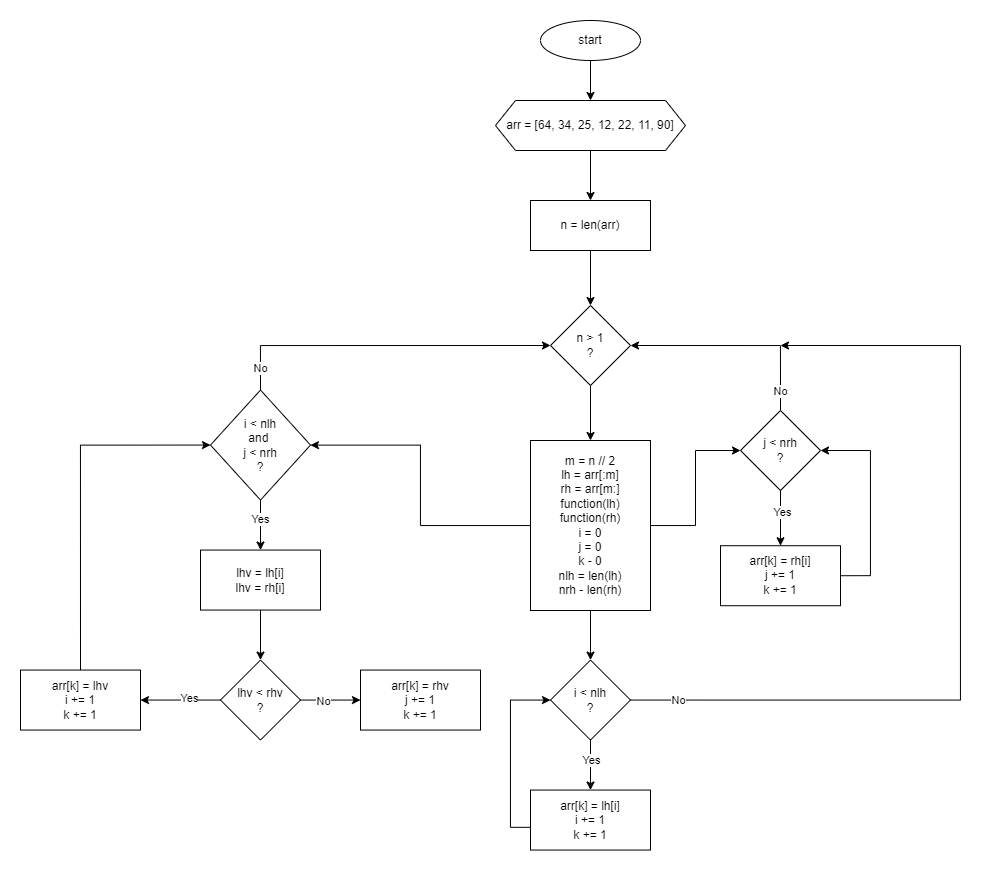

The diagram above was exported from draw.io. Its source (the exported page's mxGraphModel, read from the mxfile embedded in the PNG):
<mxGraphModel dx="2359" dy="778" grid="1" gridSize="10" guides="1" tooltips="1" connect="1" arrows="1" fold="1" page="1" pageScale="1" pageWidth="850" pageHeight="1100" math="0" shadow="0">
  <root>
    <mxCell id="0" />
    <mxCell id="1" parent="0" />
    <mxCell id="DFqGJZ4ezNEliDFzbjS--6" style="edgeStyle=orthogonalEdgeStyle;rounded=0;orthogonalLoop=1;jettySize=auto;html=1;" edge="1" parent="1" source="DFqGJZ4ezNEliDFzbjS--7" target="DFqGJZ4ezNEliDFzbjS--9">
      <mxGeometry relative="1" as="geometry">
        <mxPoint x="410" y="120" as="targetPoint" />
      </mxGeometry>
    </mxCell>
    <mxCell id="DFqGJZ4ezNEliDFzbjS--7" value="start" style="ellipse;whiteSpace=wrap;html=1;" vertex="1" parent="1">
      <mxGeometry x="360" y="10" width="100" height="40" as="geometry" />
    </mxCell>
    <mxCell id="DFqGJZ4ezNEliDFzbjS--8" value="" style="edgeStyle=orthogonalEdgeStyle;rounded=0;orthogonalLoop=1;jettySize=auto;html=1;" edge="1" parent="1" source="DFqGJZ4ezNEliDFzbjS--9" target="DFqGJZ4ezNEliDFzbjS--10">
      <mxGeometry relative="1" as="geometry" />
    </mxCell>
    <mxCell id="DFqGJZ4ezNEliDFzbjS--9" value="arr = [64, 34, 25, 12, 22, 11, 90]" style="shape=hexagon;perimeter=hexagonPerimeter2;whiteSpace=wrap;html=1;fixedSize=1;" vertex="1" parent="1">
      <mxGeometry x="315" y="90" width="190" height="50" as="geometry" />
    </mxCell>
    <mxCell id="DFqGJZ4ezNEliDFzbjS--12" value="" style="edgeStyle=orthogonalEdgeStyle;rounded=0;orthogonalLoop=1;jettySize=auto;html=1;" edge="1" parent="1" source="DFqGJZ4ezNEliDFzbjS--10" target="DFqGJZ4ezNEliDFzbjS--11">
      <mxGeometry relative="1" as="geometry" />
    </mxCell>
    <mxCell id="DFqGJZ4ezNEliDFzbjS--10" value="n = len(arr)" style="whiteSpace=wrap;html=1;" vertex="1" parent="1">
      <mxGeometry x="350" y="190" width="120" height="50" as="geometry" />
    </mxCell>
    <mxCell id="DFqGJZ4ezNEliDFzbjS--14" value="" style="edgeStyle=orthogonalEdgeStyle;rounded=0;orthogonalLoop=1;jettySize=auto;html=1;" edge="1" parent="1" source="DFqGJZ4ezNEliDFzbjS--11" target="DFqGJZ4ezNEliDFzbjS--13">
      <mxGeometry relative="1" as="geometry" />
    </mxCell>
    <mxCell id="DFqGJZ4ezNEliDFzbjS--11" value="n &amp;gt; 1&lt;br&gt;?" style="rhombus;whiteSpace=wrap;html=1;" vertex="1" parent="1">
      <mxGeometry x="370" y="295" width="80" height="80" as="geometry" />
    </mxCell>
    <mxCell id="DFqGJZ4ezNEliDFzbjS--16" value="" style="edgeStyle=orthogonalEdgeStyle;rounded=0;orthogonalLoop=1;jettySize=auto;html=1;" edge="1" parent="1" source="DFqGJZ4ezNEliDFzbjS--13" target="DFqGJZ4ezNEliDFzbjS--15">
      <mxGeometry relative="1" as="geometry" />
    </mxCell>
    <mxCell id="DFqGJZ4ezNEliDFzbjS--26" value="" style="edgeStyle=orthogonalEdgeStyle;rounded=0;orthogonalLoop=1;jettySize=auto;html=1;" edge="1" parent="1" source="DFqGJZ4ezNEliDFzbjS--13" target="DFqGJZ4ezNEliDFzbjS--25">
      <mxGeometry relative="1" as="geometry" />
    </mxCell>
    <mxCell id="DFqGJZ4ezNEliDFzbjS--29" style="edgeStyle=orthogonalEdgeStyle;rounded=0;orthogonalLoop=1;jettySize=auto;html=1;" edge="1" parent="1" source="DFqGJZ4ezNEliDFzbjS--13" target="DFqGJZ4ezNEliDFzbjS--30">
      <mxGeometry relative="1" as="geometry">
        <mxPoint x="620" y="515" as="targetPoint" />
      </mxGeometry>
    </mxCell>
    <mxCell id="DFqGJZ4ezNEliDFzbjS--13" value="m = n // 2&lt;br&gt;lh = arr[:m]&lt;br&gt;rh = arr[m:]&lt;br&gt;function(lh)&lt;br&gt;function(rh)&lt;br&gt;i = 0&lt;br&gt;j = 0&lt;br&gt;k - 0&lt;br&gt;nlh = len(lh)&lt;br&gt;nrh - len(rh)" style="whiteSpace=wrap;html=1;" vertex="1" parent="1">
      <mxGeometry x="350" y="430" width="120" height="170" as="geometry" />
    </mxCell>
    <mxCell id="DFqGJZ4ezNEliDFzbjS--18" value="" style="edgeStyle=orthogonalEdgeStyle;rounded=0;orthogonalLoop=1;jettySize=auto;html=1;" edge="1" parent="1" source="DFqGJZ4ezNEliDFzbjS--15" target="DFqGJZ4ezNEliDFzbjS--17">
      <mxGeometry relative="1" as="geometry" />
    </mxCell>
    <mxCell id="DFqGJZ4ezNEliDFzbjS--38" value="Yes" style="edgeLabel;html=1;align=center;verticalAlign=middle;resizable=0;points=[];" vertex="1" connectable="0" parent="DFqGJZ4ezNEliDFzbjS--18">
      <mxGeometry x="-0.2523" y="-1" relative="1" as="geometry">
        <mxPoint as="offset" />
      </mxGeometry>
    </mxCell>
    <mxCell id="DFqGJZ4ezNEliDFzbjS--39" style="edgeStyle=orthogonalEdgeStyle;rounded=0;orthogonalLoop=1;jettySize=auto;html=1;entryX=0;entryY=0.5;entryDx=0;entryDy=0;exitX=0.5;exitY=0;exitDx=0;exitDy=0;" edge="1" parent="1" source="DFqGJZ4ezNEliDFzbjS--15" target="DFqGJZ4ezNEliDFzbjS--11">
      <mxGeometry relative="1" as="geometry" />
    </mxCell>
    <mxCell id="DFqGJZ4ezNEliDFzbjS--40" value="No" style="edgeLabel;html=1;align=center;verticalAlign=middle;resizable=0;points=[];" vertex="1" connectable="0" parent="DFqGJZ4ezNEliDFzbjS--39">
      <mxGeometry x="-0.866" y="1" relative="1" as="geometry">
        <mxPoint as="offset" />
      </mxGeometry>
    </mxCell>
    <mxCell id="DFqGJZ4ezNEliDFzbjS--15" value="i &amp;lt; nlh&lt;br&gt;and&amp;nbsp;&lt;br&gt;j &amp;lt; nrh&lt;br&gt;?" style="rhombus;whiteSpace=wrap;html=1;" vertex="1" parent="1">
      <mxGeometry x="30" y="379.56" width="100" height="110" as="geometry" />
    </mxCell>
    <mxCell id="DFqGJZ4ezNEliDFzbjS--20" value="" style="edgeStyle=orthogonalEdgeStyle;rounded=0;orthogonalLoop=1;jettySize=auto;html=1;" edge="1" parent="1" source="DFqGJZ4ezNEliDFzbjS--17" target="DFqGJZ4ezNEliDFzbjS--19">
      <mxGeometry relative="1" as="geometry" />
    </mxCell>
    <mxCell id="DFqGJZ4ezNEliDFzbjS--17" value="lhv = lh[i]&lt;br&gt;lhv = rh[i]" style="whiteSpace=wrap;html=1;" vertex="1" parent="1">
      <mxGeometry x="20" y="539.56" width="120" height="60" as="geometry" />
    </mxCell>
    <mxCell id="DFqGJZ4ezNEliDFzbjS--22" value="" style="edgeStyle=orthogonalEdgeStyle;rounded=0;orthogonalLoop=1;jettySize=auto;html=1;" edge="1" parent="1" source="DFqGJZ4ezNEliDFzbjS--19" target="DFqGJZ4ezNEliDFzbjS--21">
      <mxGeometry relative="1" as="geometry" />
    </mxCell>
    <mxCell id="DFqGJZ4ezNEliDFzbjS--36" value="Yes" style="edgeLabel;html=1;align=center;verticalAlign=middle;resizable=0;points=[];" vertex="1" connectable="0" parent="DFqGJZ4ezNEliDFzbjS--22">
      <mxGeometry x="-0.2212" y="-2" relative="1" as="geometry">
        <mxPoint as="offset" />
      </mxGeometry>
    </mxCell>
    <mxCell id="DFqGJZ4ezNEliDFzbjS--24" value="" style="edgeStyle=orthogonalEdgeStyle;rounded=0;orthogonalLoop=1;jettySize=auto;html=1;" edge="1" parent="1" source="DFqGJZ4ezNEliDFzbjS--19">
      <mxGeometry relative="1" as="geometry">
        <mxPoint x="180" y="689.56" as="targetPoint" />
      </mxGeometry>
    </mxCell>
    <mxCell id="DFqGJZ4ezNEliDFzbjS--37" value="No" style="edgeLabel;html=1;align=center;verticalAlign=middle;resizable=0;points=[];" vertex="1" connectable="0" parent="DFqGJZ4ezNEliDFzbjS--24">
      <mxGeometry x="-0.2607" y="-1" relative="1" as="geometry">
        <mxPoint as="offset" />
      </mxGeometry>
    </mxCell>
    <mxCell id="DFqGJZ4ezNEliDFzbjS--19" value="lhv &amp;lt; rhv&lt;br&gt;?" style="rhombus;whiteSpace=wrap;html=1;" vertex="1" parent="1">
      <mxGeometry x="40" y="649.56" width="80" height="80" as="geometry" />
    </mxCell>
    <mxCell id="DFqGJZ4ezNEliDFzbjS--35" style="edgeStyle=orthogonalEdgeStyle;rounded=0;orthogonalLoop=1;jettySize=auto;html=1;entryX=0;entryY=0.5;entryDx=0;entryDy=0;exitX=0.5;exitY=0;exitDx=0;exitDy=0;" edge="1" parent="1" source="DFqGJZ4ezNEliDFzbjS--21" target="DFqGJZ4ezNEliDFzbjS--15">
      <mxGeometry relative="1" as="geometry" />
    </mxCell>
    <mxCell id="DFqGJZ4ezNEliDFzbjS--21" value="arr[k] = lhv&lt;br&gt;i += 1&lt;br&gt;k += 1" style="whiteSpace=wrap;html=1;" vertex="1" parent="1">
      <mxGeometry x="-160" y="659.56" width="120" height="60" as="geometry" />
    </mxCell>
    <mxCell id="DFqGJZ4ezNEliDFzbjS--23" value="arr[k] = rhv&lt;br&gt;j += 1&lt;br&gt;k += 1" style="whiteSpace=wrap;html=1;" vertex="1" parent="1">
      <mxGeometry x="180" y="659.56" width="120" height="60" as="geometry" />
    </mxCell>
    <mxCell id="DFqGJZ4ezNEliDFzbjS--28" value="" style="edgeStyle=orthogonalEdgeStyle;rounded=0;orthogonalLoop=1;jettySize=auto;html=1;" edge="1" parent="1" source="DFqGJZ4ezNEliDFzbjS--25" target="DFqGJZ4ezNEliDFzbjS--27">
      <mxGeometry relative="1" as="geometry" />
    </mxCell>
    <mxCell id="DFqGJZ4ezNEliDFzbjS--43" value="Yes" style="edgeLabel;html=1;align=center;verticalAlign=middle;resizable=0;points=[];" vertex="1" connectable="0" parent="DFqGJZ4ezNEliDFzbjS--28">
      <mxGeometry x="-0.2195" relative="1" as="geometry">
        <mxPoint as="offset" />
      </mxGeometry>
    </mxCell>
    <mxCell id="DFqGJZ4ezNEliDFzbjS--44" style="edgeStyle=orthogonalEdgeStyle;rounded=0;orthogonalLoop=1;jettySize=auto;html=1;exitX=1;exitY=0.5;exitDx=0;exitDy=0;" edge="1" parent="1" source="DFqGJZ4ezNEliDFzbjS--25">
      <mxGeometry relative="1" as="geometry">
        <mxPoint x="600" y="335" as="targetPoint" />
        <Array as="points">
          <mxPoint x="780" y="690" />
          <mxPoint x="780" y="335" />
        </Array>
      </mxGeometry>
    </mxCell>
    <mxCell id="DFqGJZ4ezNEliDFzbjS--49" value="No" style="edgeLabel;html=1;align=center;verticalAlign=middle;resizable=0;points=[];" vertex="1" connectable="0" parent="DFqGJZ4ezNEliDFzbjS--44">
      <mxGeometry x="-0.8908" relative="1" as="geometry">
        <mxPoint as="offset" />
      </mxGeometry>
    </mxCell>
    <mxCell id="DFqGJZ4ezNEliDFzbjS--25" value="i &amp;lt; nlh&lt;br&gt;?" style="rhombus;whiteSpace=wrap;html=1;" vertex="1" parent="1">
      <mxGeometry x="370" y="649.56" width="80" height="80" as="geometry" />
    </mxCell>
    <mxCell id="DFqGJZ4ezNEliDFzbjS--41" style="edgeStyle=orthogonalEdgeStyle;rounded=0;orthogonalLoop=1;jettySize=auto;html=1;exitX=-0.005;exitY=0.621;exitDx=0;exitDy=0;exitPerimeter=0;entryX=0;entryY=0.5;entryDx=0;entryDy=0;" edge="1" parent="1" source="DFqGJZ4ezNEliDFzbjS--27" target="DFqGJZ4ezNEliDFzbjS--25">
      <mxGeometry relative="1" as="geometry">
        <mxPoint x="360" y="689.56" as="targetPoint" />
        <Array as="points">
          <mxPoint x="330" y="816.56" />
          <mxPoint x="330" y="689.56" />
        </Array>
      </mxGeometry>
    </mxCell>
    <mxCell id="DFqGJZ4ezNEliDFzbjS--27" value="arr[k] = lh[i]&lt;br&gt;i += 1&lt;br&gt;k += 1" style="whiteSpace=wrap;html=1;" vertex="1" parent="1">
      <mxGeometry x="350" y="779.56" width="120" height="60" as="geometry" />
    </mxCell>
    <mxCell id="DFqGJZ4ezNEliDFzbjS--32" value="" style="edgeStyle=orthogonalEdgeStyle;rounded=0;orthogonalLoop=1;jettySize=auto;html=1;" edge="1" parent="1" source="DFqGJZ4ezNEliDFzbjS--30" target="DFqGJZ4ezNEliDFzbjS--31">
      <mxGeometry relative="1" as="geometry" />
    </mxCell>
    <mxCell id="DFqGJZ4ezNEliDFzbjS--45" value="Yes" style="edgeLabel;html=1;align=center;verticalAlign=middle;resizable=0;points=[];" vertex="1" connectable="0" parent="DFqGJZ4ezNEliDFzbjS--32">
      <mxGeometry x="-0.2357" y="1" relative="1" as="geometry">
        <mxPoint as="offset" />
      </mxGeometry>
    </mxCell>
    <mxCell id="DFqGJZ4ezNEliDFzbjS--47" style="edgeStyle=orthogonalEdgeStyle;rounded=0;orthogonalLoop=1;jettySize=auto;html=1;exitX=0.5;exitY=0;exitDx=0;exitDy=0;entryX=1;entryY=0.5;entryDx=0;entryDy=0;" edge="1" parent="1" source="DFqGJZ4ezNEliDFzbjS--30" target="DFqGJZ4ezNEliDFzbjS--11">
      <mxGeometry relative="1" as="geometry" />
    </mxCell>
    <mxCell id="DFqGJZ4ezNEliDFzbjS--48" value="No" style="edgeLabel;html=1;align=center;verticalAlign=middle;resizable=0;points=[];" vertex="1" connectable="0" parent="DFqGJZ4ezNEliDFzbjS--47">
      <mxGeometry x="-0.8103" y="1" relative="1" as="geometry">
        <mxPoint as="offset" />
      </mxGeometry>
    </mxCell>
    <mxCell id="DFqGJZ4ezNEliDFzbjS--30" value="j &amp;lt; nrh&lt;br&gt;?" style="rhombus;whiteSpace=wrap;html=1;" vertex="1" parent="1">
      <mxGeometry x="560" y="400" width="80" height="80" as="geometry" />
    </mxCell>
    <mxCell id="DFqGJZ4ezNEliDFzbjS--46" style="edgeStyle=orthogonalEdgeStyle;rounded=0;orthogonalLoop=1;jettySize=auto;html=1;entryX=1;entryY=0.5;entryDx=0;entryDy=0;exitX=1;exitY=0.5;exitDx=0;exitDy=0;" edge="1" parent="1" source="DFqGJZ4ezNEliDFzbjS--31" target="DFqGJZ4ezNEliDFzbjS--30">
      <mxGeometry relative="1" as="geometry">
        <Array as="points">
          <mxPoint x="690" y="565" />
          <mxPoint x="690" y="440" />
        </Array>
      </mxGeometry>
    </mxCell>
    <mxCell id="DFqGJZ4ezNEliDFzbjS--31" value="arr[k] = rh[i]&lt;br&gt;j += 1&lt;br&gt;k += 1" style="whiteSpace=wrap;html=1;" vertex="1" parent="1">
      <mxGeometry x="540" y="535.22" width="120" height="60" as="geometry" />
    </mxCell>
  </root>
</mxGraphModel>